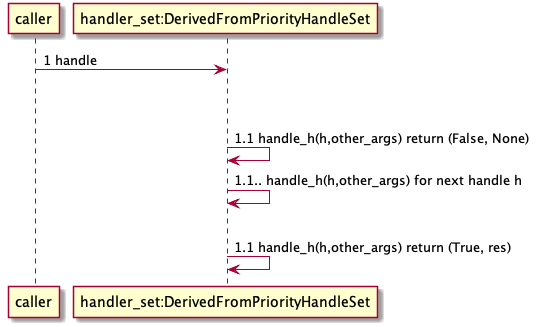

The diagram above was rendered by PlantUML. Its source (embedded in the PNG):
@startuml
caller -> "handler_set:DerivedFromPriorityHandleSet" as hset: 1 handle
loop h:HandleObjects
    alt h couldn't handle
       hset -> hset : 1.1 handle_h(h,other_args) return (False, None)
       hset -> hset : 1.1.. handle_h(h,other_args) for next handle h
    alt h could handle
       hset -> hset : 1.1 handle_h(h,other_args) return (True, res)

@enduml